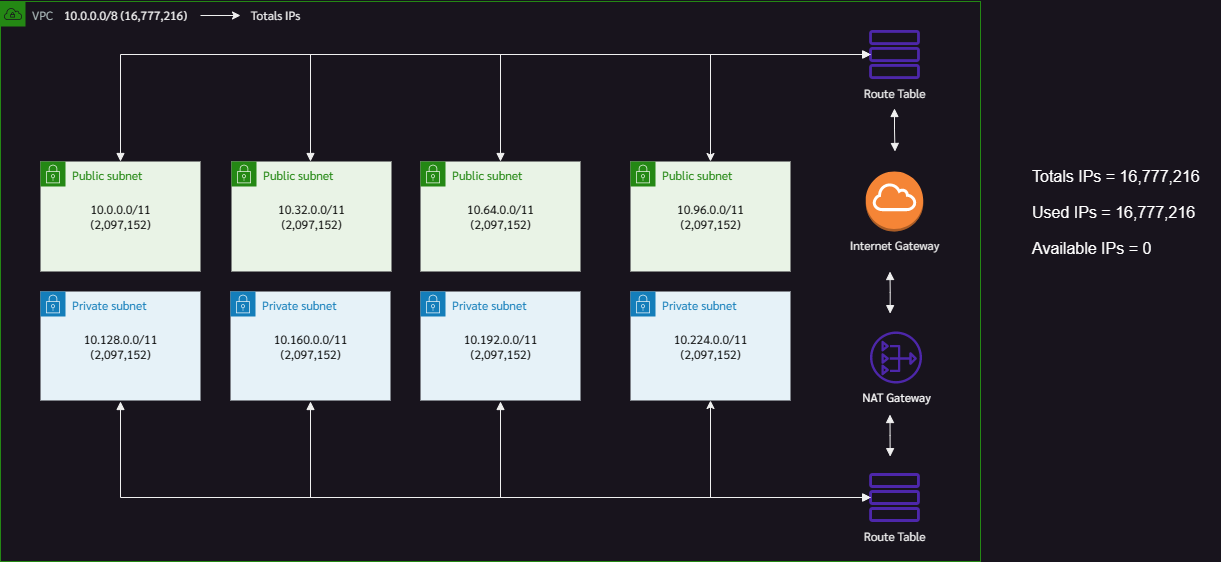

The diagram above was exported from draw.io. Its source (the exported page's mxGraphModel, read from the mxfile embedded in the PNG):
<mxGraphModel dx="1500" dy="890" grid="1" gridSize="10" guides="1" tooltips="1" connect="1" arrows="1" fold="1" page="1" pageScale="1" pageWidth="827" pageHeight="1169" math="0" shadow="0">
  <root>
    <mxCell id="0" />
    <mxCell id="1" parent="0" />
    <mxCell id="9pIlQP_mYawo1RjypQmE-36" style="edgeStyle=orthogonalEdgeStyle;rounded=0;orthogonalLoop=1;jettySize=auto;html=1;entryX=0;entryY=0.5;entryDx=0;entryDy=0;startArrow=block;startFill=1;endArrow=block;endFill=1;fontFamily=Sarabun;fontSource=https%3A%2F%2Ffonts.googleapis.com%2Fcss%3Ffamily%3DSarabun;" parent="1" target="9pIlQP_mYawo1RjypQmE-6" edge="1">
      <mxGeometry relative="1" as="geometry">
        <mxPoint x="520.0000000000009" y="425" as="sourcePoint" />
        <Array as="points">
          <mxPoint x="520" y="521" />
        </Array>
      </mxGeometry>
    </mxCell>
    <mxCell id="9pIlQP_mYawo1RjypQmE-37" style="edgeStyle=orthogonalEdgeStyle;rounded=0;orthogonalLoop=1;jettySize=auto;html=1;entryX=0;entryY=0.5;entryDx=0;entryDy=0;startArrow=block;startFill=1;endArrow=block;endFill=1;fontFamily=Sarabun;fontSource=https%3A%2F%2Ffonts.googleapis.com%2Fcss%3Ffamily%3DSarabun;" parent="1" target="9pIlQP_mYawo1RjypQmE-6" edge="1">
      <mxGeometry relative="1" as="geometry">
        <mxPoint x="330.0000000000009" y="425" as="sourcePoint" />
        <Array as="points">
          <mxPoint x="330" y="521" />
        </Array>
      </mxGeometry>
    </mxCell>
    <mxCell id="9pIlQP_mYawo1RjypQmE-38" style="edgeStyle=orthogonalEdgeStyle;rounded=0;orthogonalLoop=1;jettySize=auto;html=1;entryX=0;entryY=0.5;entryDx=0;entryDy=0;startArrow=block;startFill=1;endArrow=block;endFill=1;fontFamily=Sarabun;fontSource=https%3A%2F%2Ffonts.googleapis.com%2Fcss%3Ffamily%3DSarabun;" parent="1" target="9pIlQP_mYawo1RjypQmE-6" edge="1">
      <mxGeometry x="-1" y="-115" relative="1" as="geometry">
        <mxPoint x="140.0000000000009" y="425" as="sourcePoint" />
        <Array as="points">
          <mxPoint x="140" y="521" />
        </Array>
        <mxPoint x="-80" y="-33" as="offset" />
      </mxGeometry>
    </mxCell>
    <mxCell id="9pIlQP_mYawo1RjypQmE-11" value="VPC" style="points=[[0,0],[0.25,0],[0.5,0],[0.75,0],[1,0],[1,0.25],[1,0.5],[1,0.75],[1,1],[0.75,1],[0.5,1],[0.25,1],[0,1],[0,0.75],[0,0.5],[0,0.25]];outlineConnect=0;gradientColor=none;html=1;whiteSpace=wrap;fontSize=12;fontStyle=0;container=0;pointerEvents=0;collapsible=0;recursiveResize=0;shape=mxgraph.aws4.group;grIcon=mxgraph.aws4.group_vpc;strokeColor=#248814;fillColor=none;verticalAlign=top;align=left;spacingLeft=30;fontColor=#AAB7B8;dashed=0;fontFamily=Sarabun;fontSource=https%3A%2F%2Ffonts.googleapis.com%2Fcss%3Ffamily%3DSarabun;" parent="1" vertex="1">
      <mxGeometry x="20" y="25" width="980" height="560" as="geometry" />
    </mxCell>
    <mxCell id="9pIlQP_mYawo1RjypQmE-33" value="Private subnet" style="points=[[0,0],[0.25,0],[0.5,0],[0.75,0],[1,0],[1,0.25],[1,0.5],[1,0.75],[1,1],[0.75,1],[0.5,1],[0.25,1],[0,1],[0,0.75],[0,0.5],[0,0.25]];outlineConnect=0;gradientColor=none;html=1;whiteSpace=wrap;fontSize=12;fontStyle=0;container=0;pointerEvents=0;collapsible=0;recursiveResize=0;shape=mxgraph.aws4.group;grIcon=mxgraph.aws4.group_security_group;grStroke=0;strokeColor=#147EBA;fillColor=#E6F2F8;verticalAlign=top;align=left;spacingLeft=30;fontColor=#147EBA;dashed=0;strokeWidth=3;fontFamily=Sarabun;fontSource=https%3A%2F%2Ffonts.googleapis.com%2Fcss%3Ffamily%3DSarabun;" parent="1" vertex="1">
      <mxGeometry x="250" y="315" width="160" height="109" as="geometry" />
    </mxCell>
    <mxCell id="9pIlQP_mYawo1RjypQmE-34" value="Private subnet" style="points=[[0,0],[0.25,0],[0.5,0],[0.75,0],[1,0],[1,0.25],[1,0.5],[1,0.75],[1,1],[0.75,1],[0.5,1],[0.25,1],[0,1],[0,0.75],[0,0.5],[0,0.25]];outlineConnect=0;gradientColor=none;html=1;whiteSpace=wrap;fontSize=12;fontStyle=0;container=0;pointerEvents=0;collapsible=0;recursiveResize=0;shape=mxgraph.aws4.group;grIcon=mxgraph.aws4.group_security_group;grStroke=0;strokeColor=#147EBA;fillColor=#E6F2F8;verticalAlign=top;align=left;spacingLeft=30;fontColor=#147EBA;dashed=0;strokeWidth=3;fontFamily=Sarabun;fontSource=https%3A%2F%2Ffonts.googleapis.com%2Fcss%3Ffamily%3DSarabun;" parent="1" vertex="1">
      <mxGeometry x="440" y="315" width="160" height="109" as="geometry" />
    </mxCell>
    <mxCell id="WgxAw1EIFcgGi-Rhzw1Z-5" value="" style="edgeStyle=orthogonalEdgeStyle;rounded=0;orthogonalLoop=1;jettySize=auto;html=1;fontFamily=sarabun;fontSource=https%3A%2F%2Ffonts.googleapis.com%2Fcss%3Ffamily%3Dsarabun;" parent="1" source="WgxAw1EIFcgGi-Rhzw1Z-3" target="WgxAw1EIFcgGi-Rhzw1Z-4" edge="1">
      <mxGeometry relative="1" as="geometry" />
    </mxCell>
    <mxCell id="WgxAw1EIFcgGi-Rhzw1Z-3" value="10.0.0.0/8 (16,777,216)" style="text;html=1;resizable=0;autosize=1;align=center;verticalAlign=middle;points=[];fillColor=none;strokeColor=none;rounded=0;fontFamily=sarabun;fontSource=https%3A%2F%2Ffonts.googleapis.com%2Fcss%3Ffamily%3Dsarabun;container=0;" parent="1" vertex="1">
      <mxGeometry x="70" y="24" width="150" height="30" as="geometry" />
    </mxCell>
    <mxCell id="WgxAw1EIFcgGi-Rhzw1Z-4" value="Totals IPs" style="text;html=1;resizable=0;autosize=1;align=center;verticalAlign=middle;points=[];fillColor=none;strokeColor=none;rounded=0;fontFamily=sarabun;fontSource=https%3A%2F%2Ffonts.googleapis.com%2Fcss%3Ffamily%3Dsarabun;container=0;" parent="1" vertex="1">
      <mxGeometry x="260" y="24" width="70" height="30" as="geometry" />
    </mxCell>
    <mxCell id="cGQZcHn7OndxszXMqOVV-4" value="10.160.0.0/11&lt;br style=&quot;&quot;&gt;&lt;span style=&quot;&quot;&gt;(2,097,152)&lt;/span&gt;" style="text;html=1;resizable=0;autosize=1;align=center;verticalAlign=middle;points=[];fillColor=none;strokeColor=none;rounded=0;fontFamily=sarabun;fontSource=https%3A%2F%2Ffonts.googleapis.com%2Fcss%3Ffamily%3Dsarabun;container=0;fontColor=#000000;" parent="1" vertex="1">
      <mxGeometry x="280" y="349.5" width="100" height="40" as="geometry" />
    </mxCell>
    <mxCell id="cGQZcHn7OndxszXMqOVV-6" value="10.192.0.0/11&lt;br style=&quot;&quot;&gt;&lt;span style=&quot;&quot;&gt;(2,097,152)&lt;/span&gt;" style="text;html=1;resizable=0;autosize=1;align=center;verticalAlign=middle;points=[];fillColor=none;strokeColor=none;rounded=0;fontFamily=sarabun;fontSource=https%3A%2F%2Ffonts.googleapis.com%2Fcss%3Ffamily%3Dsarabun;container=0;fontColor=#000000;" parent="1" vertex="1">
      <mxGeometry x="470" y="349.5" width="100" height="40" as="geometry" />
    </mxCell>
    <mxCell id="9pIlQP_mYawo1RjypQmE-21" style="edgeStyle=orthogonalEdgeStyle;rounded=0;orthogonalLoop=1;jettySize=auto;html=1;entryX=0;entryY=0.5;entryDx=0;entryDy=0;startArrow=block;startFill=1;endArrow=block;endFill=1;fontFamily=Sarabun;fontSource=https%3A%2F%2Ffonts.googleapis.com%2Fcss%3Ffamily%3DSarabun;" parent="1" target="9pIlQP_mYawo1RjypQmE-17" edge="1">
      <mxGeometry relative="1" as="geometry">
        <mxPoint x="520.0000000000009" y="184.99999999999977" as="sourcePoint" />
        <Array as="points">
          <mxPoint x="520" y="78" />
        </Array>
      </mxGeometry>
    </mxCell>
    <mxCell id="9pIlQP_mYawo1RjypQmE-22" style="edgeStyle=orthogonalEdgeStyle;rounded=0;orthogonalLoop=1;jettySize=auto;html=1;entryX=0;entryY=0.5;entryDx=0;entryDy=0;startArrow=block;startFill=1;endArrow=block;endFill=1;fontFamily=Sarabun;fontSource=https%3A%2F%2Ffonts.googleapis.com%2Fcss%3Ffamily%3DSarabun;" parent="1" target="9pIlQP_mYawo1RjypQmE-17" edge="1">
      <mxGeometry relative="1" as="geometry">
        <mxPoint x="330.0000000000009" y="184.99999999999977" as="sourcePoint" />
        <Array as="points">
          <mxPoint x="330" y="78" />
        </Array>
      </mxGeometry>
    </mxCell>
    <mxCell id="9pIlQP_mYawo1RjypQmE-23" style="edgeStyle=orthogonalEdgeStyle;rounded=0;orthogonalLoop=1;jettySize=auto;html=1;entryX=0;entryY=0.5;entryDx=0;entryDy=0;startArrow=block;startFill=1;endArrow=block;endFill=1;fontFamily=Sarabun;fontSource=https%3A%2F%2Ffonts.googleapis.com%2Fcss%3Ffamily%3DSarabun;" parent="1" target="9pIlQP_mYawo1RjypQmE-17" edge="1">
      <mxGeometry relative="1" as="geometry">
        <mxPoint x="140.0000000000009" y="184.99999999999977" as="sourcePoint" />
        <Array as="points">
          <mxPoint x="140" y="78" />
        </Array>
      </mxGeometry>
    </mxCell>
    <mxCell id="9pIlQP_mYawo1RjypQmE-26" value="Private subnet" style="points=[[0,0],[0.25,0],[0.5,0],[0.75,0],[1,0],[1,0.25],[1,0.5],[1,0.75],[1,1],[0.75,1],[0.5,1],[0.25,1],[0,1],[0,0.75],[0,0.5],[0,0.25]];outlineConnect=0;gradientColor=none;html=1;whiteSpace=wrap;fontSize=12;fontStyle=0;container=0;pointerEvents=0;collapsible=0;recursiveResize=0;shape=mxgraph.aws4.group;grIcon=mxgraph.aws4.group_security_group;grStroke=0;strokeColor=#147EBA;fillColor=#E6F2F8;verticalAlign=top;align=left;spacingLeft=30;fontColor=#147EBA;dashed=0;strokeWidth=3;fontFamily=Sarabun;fontSource=https%3A%2F%2Ffonts.googleapis.com%2Fcss%3Ffamily%3DSarabun;" parent="1" vertex="1">
      <mxGeometry x="60" y="315" width="160" height="109" as="geometry" />
    </mxCell>
    <mxCell id="9pIlQP_mYawo1RjypQmE-25" value="Public subnet" style="points=[[0,0],[0.25,0],[0.5,0],[0.75,0],[1,0],[1,0.25],[1,0.5],[1,0.75],[1,1],[0.75,1],[0.5,1],[0.25,1],[0,1],[0,0.75],[0,0.5],[0,0.25]];outlineConnect=0;gradientColor=none;html=1;whiteSpace=wrap;fontSize=12;fontStyle=0;container=0;pointerEvents=0;collapsible=0;recursiveResize=0;shape=mxgraph.aws4.group;grIcon=mxgraph.aws4.group_security_group;grStroke=0;strokeColor=#248814;fillColor=#E9F3E6;verticalAlign=top;align=left;spacingLeft=30;fontColor=#248814;dashed=0;strokeWidth=3;fontFamily=Sarabun;fontSource=https%3A%2F%2Ffonts.googleapis.com%2Fcss%3Ffamily%3DSarabun;" parent="1" vertex="1">
      <mxGeometry x="440" y="185" width="160" height="110" as="geometry" />
    </mxCell>
    <mxCell id="cGQZcHn7OndxszXMqOVV-5" value="&lt;font color=&quot;#000000&quot;&gt;10.64.0.0/11&lt;br&gt;(2,097,152)&lt;/font&gt;" style="text;html=1;resizable=0;autosize=1;align=center;verticalAlign=middle;points=[];fillColor=none;strokeColor=none;rounded=0;fontFamily=sarabun;fontSource=https%3A%2F%2Ffonts.googleapis.com%2Fcss%3Ffamily%3Dsarabun;container=0;" parent="1" vertex="1">
      <mxGeometry x="475" y="220" width="90" height="40" as="geometry" />
    </mxCell>
    <mxCell id="9pIlQP_mYawo1RjypQmE-28" value="Public subnet" style="points=[[0,0],[0.25,0],[0.5,0],[0.75,0],[1,0],[1,0.25],[1,0.5],[1,0.75],[1,1],[0.75,1],[0.5,1],[0.25,1],[0,1],[0,0.75],[0,0.5],[0,0.25]];outlineConnect=0;gradientColor=none;html=1;whiteSpace=wrap;fontSize=12;fontStyle=0;container=0;pointerEvents=0;collapsible=0;recursiveResize=0;shape=mxgraph.aws4.group;grIcon=mxgraph.aws4.group_security_group;grStroke=0;strokeColor=#248814;fillColor=#E9F3E6;verticalAlign=top;align=left;spacingLeft=30;fontColor=#248814;dashed=0;strokeWidth=3;fontFamily=Sarabun;fontSource=https%3A%2F%2Ffonts.googleapis.com%2Fcss%3Ffamily%3DSarabun;" parent="1" vertex="1">
      <mxGeometry x="251" y="185" width="160" height="110" as="geometry" />
    </mxCell>
    <mxCell id="cGQZcHn7OndxszXMqOVV-3" value="10.32.0.0/11&lt;br style=&quot;&quot;&gt;&lt;span style=&quot;&quot;&gt;(2,097,152)&lt;/span&gt;" style="text;html=1;resizable=0;autosize=1;align=center;verticalAlign=middle;points=[];rounded=0;fontFamily=sarabun;fontSource=https%3A%2F%2Ffonts.googleapis.com%2Fcss%3Ffamily%3Dsarabun;container=0;fontColor=#000000;" parent="1" vertex="1">
      <mxGeometry x="286" y="220" width="90" height="40" as="geometry" />
    </mxCell>
    <mxCell id="9pIlQP_mYawo1RjypQmE-30" value="Public subnet" style="points=[[0,0],[0.25,0],[0.5,0],[0.75,0],[1,0],[1,0.25],[1,0.5],[1,0.75],[1,1],[0.75,1],[0.5,1],[0.25,1],[0,1],[0,0.75],[0,0.5],[0,0.25]];outlineConnect=0;gradientColor=none;html=1;whiteSpace=wrap;fontSize=12;fontStyle=0;container=0;pointerEvents=0;collapsible=0;recursiveResize=0;shape=mxgraph.aws4.group;grIcon=mxgraph.aws4.group_security_group;grStroke=0;strokeColor=#248814;fillColor=#E9F3E6;verticalAlign=top;align=left;spacingLeft=30;fontColor=#248814;dashed=0;strokeWidth=3;fontFamily=Sarabun;fontSource=https%3A%2F%2Ffonts.googleapis.com%2Fcss%3Ffamily%3DSarabun;" parent="1" vertex="1">
      <mxGeometry x="60" y="185" width="160" height="110" as="geometry" />
    </mxCell>
    <mxCell id="cGQZcHn7OndxszXMqOVV-2" value="10.0.0.0/11&lt;br style=&quot;&quot;&gt;&lt;span style=&quot;&quot;&gt;(2,097,152)&lt;/span&gt;" style="text;html=1;resizable=0;autosize=1;align=center;verticalAlign=middle;points=[];fillColor=none;strokeColor=none;rounded=0;fontFamily=sarabun;fontSource=https%3A%2F%2Ffonts.googleapis.com%2Fcss%3Ffamily%3Dsarabun;container=0;fontColor=#000000;" parent="1" vertex="1">
      <mxGeometry x="100" y="220" width="80" height="40" as="geometry" />
    </mxCell>
    <mxCell id="cGQZcHn7OndxszXMqOVV-1" value="10.128.0.0/11&lt;br style=&quot;&quot;&gt;&lt;span style=&quot;&quot;&gt;(2,097,152)&lt;/span&gt;" style="text;html=1;resizable=0;autosize=1;align=center;verticalAlign=middle;points=[];fillColor=none;strokeColor=none;rounded=0;fontFamily=sarabun;fontSource=https%3A%2F%2Ffonts.googleapis.com%2Fcss%3Ffamily%3Dsarabun;container=0;fontColor=#000000;" parent="1" vertex="1">
      <mxGeometry x="90" y="349.5" width="100" height="40" as="geometry" />
    </mxCell>
    <mxCell id="cGQZcHn7OndxszXMqOVV-27" value="" style="group" parent="1" connectable="0" vertex="1">
      <mxGeometry x="868.9984615384615" y="55" width="90" height="520" as="geometry" />
    </mxCell>
    <mxCell id="9pIlQP_mYawo1RjypQmE-8" value="Route Table" style="text;html=1;align=center;verticalAlign=middle;resizable=0;points=[];autosize=1;strokeColor=none;fillColor=none;fontFamily=Sarabun;fontSource=https%3A%2F%2Ffonts.googleapis.com%2Fcss%3Ffamily%3DSarabun;container=0;" parent="cGQZcHn7OndxszXMqOVV-27" vertex="1">
      <mxGeometry y="490" width="90" height="30" as="geometry" />
    </mxCell>
    <mxCell id="9pIlQP_mYawo1RjypQmE-5" value="" style="rounded=1;whiteSpace=wrap;html=1;fillColor=none;strokeColor=#4D27AA;strokeWidth=3;spacingRight=0;fontFamily=Sarabun;fontSource=https%3A%2F%2Ffonts.googleapis.com%2Fcss%3Ffamily%3DSarabun;container=0;" parent="cGQZcHn7OndxszXMqOVV-27" vertex="1">
      <mxGeometry x="21.157094017094096" y="443" width="47.68888888888889" height="12" as="geometry" />
    </mxCell>
    <mxCell id="9pIlQP_mYawo1RjypQmE-6" value="" style="rounded=1;whiteSpace=wrap;html=1;fillColor=none;strokeColor=#4D27AA;strokeWidth=3;spacingRight=0;fontFamily=Sarabun;fontSource=https%3A%2F%2Ffonts.googleapis.com%2Fcss%3Ffamily%3DSarabun;container=0;" parent="cGQZcHn7OndxszXMqOVV-27" vertex="1">
      <mxGeometry x="21.157094017094096" y="460" width="47.68888888888889" height="12" as="geometry" />
    </mxCell>
    <mxCell id="9pIlQP_mYawo1RjypQmE-7" value="" style="rounded=1;whiteSpace=wrap;html=1;fillColor=none;strokeColor=#4D27AA;strokeWidth=3;spacingRight=0;fontFamily=Sarabun;fontSource=https%3A%2F%2Ffonts.googleapis.com%2Fcss%3Ffamily%3DSarabun;container=0;" parent="cGQZcHn7OndxszXMqOVV-27" vertex="1">
      <mxGeometry x="21.157094017094096" y="477" width="47.68888888888889" height="12" as="geometry" />
    </mxCell>
    <mxCell id="9pIlQP_mYawo1RjypQmE-35" style="edgeStyle=orthogonalEdgeStyle;rounded=0;orthogonalLoop=1;jettySize=auto;html=1;startArrow=block;startFill=1;endArrow=block;endFill=1;fontFamily=Sarabun;fontSource=https%3A%2F%2Ffonts.googleapis.com%2Fcss%3Ffamily%3DSarabun;" parent="cGQZcHn7OndxszXMqOVV-27" edge="1">
      <mxGeometry relative="1" as="geometry">
        <mxPoint x="40.49936454849512" y="382.9995652173916" as="targetPoint" />
        <mxPoint x="40.651538461538166" y="425.1300000000001" as="sourcePoint" />
        <Array as="points">
          <mxPoint x="41.151538461538166" y="404.13" />
        </Array>
      </mxGeometry>
    </mxCell>
    <mxCell id="9pIlQP_mYawo1RjypQmE-31" style="edgeStyle=orthogonalEdgeStyle;rounded=0;orthogonalLoop=1;jettySize=auto;html=1;startArrow=block;startFill=1;endArrow=block;endFill=1;fontFamily=Sarabun;fontSource=https%3A%2F%2Ffonts.googleapis.com%2Fcss%3Ffamily%3DSarabun;" parent="cGQZcHn7OndxszXMqOVV-27" edge="1">
      <mxGeometry relative="1" as="geometry">
        <mxPoint x="40.49936454849467" y="239.99956521739148" as="targetPoint" />
        <mxPoint x="40.65153846153862" y="282.13" as="sourcePoint" />
        <Array as="points">
          <mxPoint x="41.15153846153862" y="261.13" />
        </Array>
      </mxGeometry>
    </mxCell>
    <mxCell id="9pIlQP_mYawo1RjypQmE-32" value="&lt;font color=&quot;#ffffff&quot;&gt;NAT Gateway&lt;/font&gt;" style="sketch=0;outlineConnect=0;fontColor=#232F3E;gradientColor=none;fillColor=#4D27AA;strokeColor=none;dashed=0;verticalLabelPosition=bottom;verticalAlign=top;align=center;html=1;fontSize=12;fontStyle=0;aspect=fixed;pointerEvents=1;shape=mxgraph.aws4.nat_gateway;strokeWidth=3;fontFamily=Sarabun;fontSource=https%3A%2F%2Ffonts.googleapis.com%2Fcss%3Ffamily%3DSarabun;container=0;" parent="cGQZcHn7OndxszXMqOVV-27" vertex="1">
      <mxGeometry x="20.50153846153853" y="300" width="52" height="52" as="geometry" />
    </mxCell>
    <mxCell id="9pIlQP_mYawo1RjypQmE-12" value="Internet Gateway" style="outlineConnect=0;dashed=0;verticalLabelPosition=bottom;verticalAlign=top;align=center;html=1;shape=mxgraph.aws3.internet_gateway;fillColor=#F58536;gradientColor=none;fontFamily=Sarabun;fontSource=https%3A%2F%2Ffonts.googleapis.com%2Fcss%3Ffamily%3DSarabun;container=0;" parent="cGQZcHn7OndxszXMqOVV-27" vertex="1">
      <mxGeometry x="16.25153846153853" y="140" width="57.5" height="60" as="geometry" />
    </mxCell>
    <mxCell id="9pIlQP_mYawo1RjypQmE-20" style="edgeStyle=orthogonalEdgeStyle;rounded=0;orthogonalLoop=1;jettySize=auto;html=1;startArrow=block;startFill=1;endArrow=block;endFill=1;fontFamily=Sarabun;fontSource=https%3A%2F%2Ffonts.googleapis.com%2Fcss%3Ffamily%3DSarabun;" parent="cGQZcHn7OndxszXMqOVV-27" source="9pIlQP_mYawo1RjypQmE-19" edge="1">
      <mxGeometry relative="1" as="geometry">
        <mxPoint x="45.50153846153853" y="120" as="targetPoint" />
      </mxGeometry>
    </mxCell>
    <mxCell id="9pIlQP_mYawo1RjypQmE-19" value="Route Table" style="text;html=1;align=center;verticalAlign=middle;resizable=0;points=[];autosize=1;strokeColor=none;fillColor=none;fontFamily=Sarabun;fontSource=https%3A%2F%2Ffonts.googleapis.com%2Fcss%3Ffamily%3DSarabun;container=0;" parent="cGQZcHn7OndxszXMqOVV-27" vertex="1">
      <mxGeometry y="47" width="90" height="30" as="geometry" />
    </mxCell>
    <mxCell id="9pIlQP_mYawo1RjypQmE-16" value="" style="rounded=1;whiteSpace=wrap;html=1;fillColor=none;strokeColor=#4D27AA;strokeWidth=3;spacingRight=0;fontFamily=Sarabun;fontSource=https%3A%2F%2Ffonts.googleapis.com%2Fcss%3Ffamily%3DSarabun;container=0;" parent="cGQZcHn7OndxszXMqOVV-27" vertex="1">
      <mxGeometry x="21.157094017094096" width="47.68888888888889" height="12" as="geometry" />
    </mxCell>
    <mxCell id="9pIlQP_mYawo1RjypQmE-17" value="" style="rounded=1;whiteSpace=wrap;html=1;fillColor=none;strokeColor=#4D27AA;strokeWidth=3;spacingRight=0;fontFamily=Sarabun;fontSource=https%3A%2F%2Ffonts.googleapis.com%2Fcss%3Ffamily%3DSarabun;container=0;" parent="cGQZcHn7OndxszXMqOVV-27" vertex="1">
      <mxGeometry x="21.157094017094096" y="17" width="47.68888888888889" height="12" as="geometry" />
    </mxCell>
    <mxCell id="9pIlQP_mYawo1RjypQmE-18" value="" style="rounded=1;whiteSpace=wrap;html=1;fillColor=none;strokeColor=#4D27AA;strokeWidth=3;spacingRight=0;fontFamily=Sarabun;fontSource=https%3A%2F%2Ffonts.googleapis.com%2Fcss%3Ffamily%3DSarabun;container=0;" parent="cGQZcHn7OndxszXMqOVV-27" vertex="1">
      <mxGeometry x="21.157094017094096" y="34" width="47.68888888888889" height="12" as="geometry" />
    </mxCell>
    <mxCell id="cGQZcHn7OndxszXMqOVV-28" value="Private subnet" style="points=[[0,0],[0.25,0],[0.5,0],[0.75,0],[1,0],[1,0.25],[1,0.5],[1,0.75],[1,1],[0.75,1],[0.5,1],[0.25,1],[0,1],[0,0.75],[0,0.5],[0,0.25]];outlineConnect=0;gradientColor=none;html=1;whiteSpace=wrap;fontSize=12;fontStyle=0;container=0;pointerEvents=0;collapsible=0;recursiveResize=0;shape=mxgraph.aws4.group;grIcon=mxgraph.aws4.group_security_group;grStroke=0;strokeColor=#147EBA;fillColor=#E6F2F8;verticalAlign=top;align=left;spacingLeft=30;fontColor=#147EBA;dashed=0;strokeWidth=3;fontFamily=Sarabun;fontSource=https%3A%2F%2Ffonts.googleapis.com%2Fcss%3Ffamily%3DSarabun;" parent="1" vertex="1">
      <mxGeometry x="650" y="315" width="160" height="109" as="geometry" />
    </mxCell>
    <mxCell id="cGQZcHn7OndxszXMqOVV-29" value="10.224.0.0/11&lt;br style=&quot;&quot;&gt;&lt;span style=&quot;&quot;&gt;(2,097,152)&lt;/span&gt;" style="text;html=1;resizable=0;autosize=1;align=center;verticalAlign=middle;points=[];fillColor=none;strokeColor=none;rounded=0;fontFamily=sarabun;fontSource=https%3A%2F%2Ffonts.googleapis.com%2Fcss%3Ffamily%3Dsarabun;container=0;fontColor=#000000;" parent="1" vertex="1">
      <mxGeometry x="680" y="349.5" width="100" height="40" as="geometry" />
    </mxCell>
    <mxCell id="cGQZcHn7OndxszXMqOVV-30" value="Public subnet" style="points=[[0,0],[0.25,0],[0.5,0],[0.75,0],[1,0],[1,0.25],[1,0.5],[1,0.75],[1,1],[0.75,1],[0.5,1],[0.25,1],[0,1],[0,0.75],[0,0.5],[0,0.25]];outlineConnect=0;gradientColor=none;html=1;whiteSpace=wrap;fontSize=12;fontStyle=0;container=0;pointerEvents=0;collapsible=0;recursiveResize=0;shape=mxgraph.aws4.group;grIcon=mxgraph.aws4.group_security_group;grStroke=0;strokeColor=#248814;fillColor=#E9F3E6;verticalAlign=top;align=left;spacingLeft=30;fontColor=#248814;dashed=0;strokeWidth=3;fontFamily=Sarabun;fontSource=https%3A%2F%2Ffonts.googleapis.com%2Fcss%3Ffamily%3DSarabun;" parent="1" vertex="1">
      <mxGeometry x="650" y="185" width="160" height="110" as="geometry" />
    </mxCell>
    <mxCell id="cGQZcHn7OndxszXMqOVV-31" value="&lt;font color=&quot;#000000&quot;&gt;10.96.0.0/11&lt;br&gt;(2,097,152)&lt;/font&gt;" style="text;html=1;resizable=0;autosize=1;align=center;verticalAlign=middle;points=[];fillColor=none;strokeColor=none;rounded=0;fontFamily=sarabun;fontSource=https%3A%2F%2Ffonts.googleapis.com%2Fcss%3Ffamily%3Dsarabun;container=0;" parent="1" vertex="1">
      <mxGeometry x="685" y="220" width="90" height="40" as="geometry" />
    </mxCell>
    <mxCell id="cGQZcHn7OndxszXMqOVV-35" style="edgeStyle=orthogonalEdgeStyle;rounded=0;orthogonalLoop=1;jettySize=auto;html=1;exitX=0;exitY=0.5;exitDx=0;exitDy=0;entryX=0.5;entryY=1;entryDx=0;entryDy=0;fontFamily=sarabun;fontSource=https%3A%2F%2Ffonts.googleapis.com%2Fcss%3Ffamily%3Dsarabun;fontColor=#000000;" parent="1" source="9pIlQP_mYawo1RjypQmE-6" target="cGQZcHn7OndxszXMqOVV-28" edge="1">
      <mxGeometry relative="1" as="geometry" />
    </mxCell>
    <mxCell id="cGQZcHn7OndxszXMqOVV-36" style="edgeStyle=orthogonalEdgeStyle;rounded=0;orthogonalLoop=1;jettySize=auto;html=1;exitX=0;exitY=0.5;exitDx=0;exitDy=0;entryX=0.5;entryY=0;entryDx=0;entryDy=0;fontFamily=sarabun;fontSource=https%3A%2F%2Ffonts.googleapis.com%2Fcss%3Ffamily%3Dsarabun;fontColor=#000000;" parent="1" source="9pIlQP_mYawo1RjypQmE-17" target="cGQZcHn7OndxszXMqOVV-30" edge="1">
      <mxGeometry relative="1" as="geometry" />
    </mxCell>
    <mxCell id="Hqs47c1yuNKTIYq_dTS9-1" value="&lt;p style=&quot;line-height: 1.2; margin-top: 0pt; margin-bottom: 0pt; font-size: 16px;&quot; dir=&quot;ltr&quot;&gt;&lt;/p&gt;&lt;div style=&quot;font-size: 16px;&quot;&gt;&lt;/div&gt;&lt;font style=&quot;font-size: 16px;&quot;&gt;&lt;div style=&quot;&quot;&gt;&lt;span style=&quot;background-color: transparent; font-family: Poppins, sans-serif; font-variant-numeric: normal; font-variant-east-asian: normal; vertical-align: baseline;&quot;&gt;Available IPs&lt;/span&gt;&lt;span style=&quot;background-color: transparent; font-family: Poppins, sans-serif; font-variant-numeric: normal; font-variant-east-asian: normal; vertical-align: baseline;&quot;&gt; = 0&lt;/span&gt;&lt;/div&gt;&lt;/font&gt;&lt;p style=&quot;font-size: 16px;&quot;&gt;&lt;/p&gt;&lt;font style=&quot;font-size: 16px;&quot;&gt;&lt;div style=&quot;&quot;&gt;&lt;/div&gt;&lt;span id=&quot;docs-internal-guid-0b59d31c-7fff-719c-dfb8-21ccbe917411&quot; style=&quot;font-size: 16px;&quot;&gt;&lt;div style=&quot;&quot;&gt;&lt;/div&gt;&lt;/span&gt;&lt;/font&gt;" style="text;strokeColor=none;fillColor=none;html=1;align=left;verticalAlign=middle;whiteSpace=wrap;rounded=0;fontSize=16;fontColor=#FFFFFF;" parent="1" vertex="1">
      <mxGeometry x="1050" y="265" width="170" height="30" as="geometry" />
    </mxCell>
    <mxCell id="Hqs47c1yuNKTIYq_dTS9-2" value="&lt;font style=&quot;font-size: 16px;&quot;&gt;Used IPs = 16,777,216&lt;/font&gt;" style="text;whiteSpace=wrap;html=1;fontSize=16;fontColor=#FFFFFF;" parent="1" vertex="1">
      <mxGeometry x="1050" y="220" width="170" height="40" as="geometry" />
    </mxCell>
    <mxCell id="Hqs47c1yuNKTIYq_dTS9-4" value="Totals IPs =&amp;nbsp;16,777,216" style="text;html=1;align=left;verticalAlign=middle;resizable=0;points=[];autosize=1;strokeColor=none;fillColor=none;fontSize=16;fontColor=#FFFFFF;" parent="1" vertex="1">
      <mxGeometry x="1050" y="185" width="190" height="30" as="geometry" />
    </mxCell>
  </root>
</mxGraphModel>